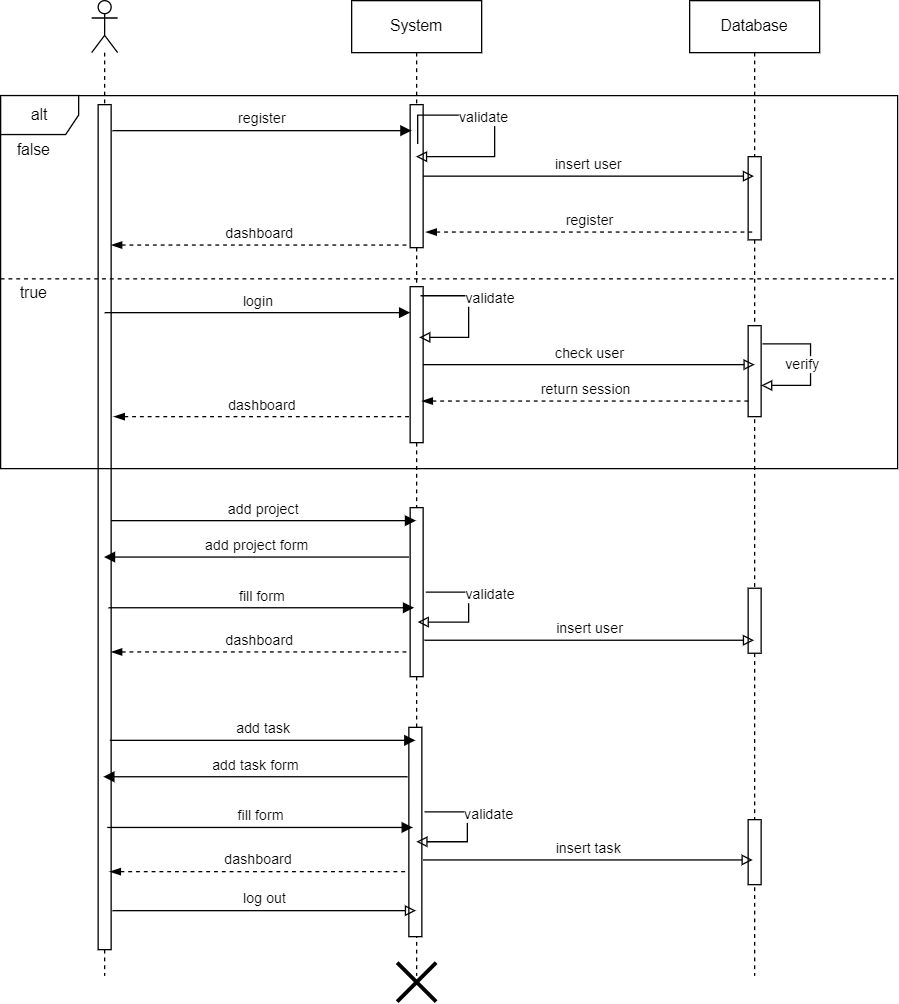

The diagram above was exported from draw.io. Its source (the exported page's mxGraphModel, read from the mxfile embedded in the PNG):
<mxGraphModel dx="1009" dy="-627" grid="1" gridSize="10" guides="1" tooltips="1" connect="1" arrows="1" fold="1" page="1" pageScale="1" pageWidth="827" pageHeight="1169" math="0" shadow="0">
  <root>
    <mxCell id="0" />
    <mxCell id="1" parent="0" />
    <mxCell id="lNXJ7w6aqfvHeKESrJs7-450" value="" style="shape=umlLifeline;perimeter=lifelinePerimeter;whiteSpace=wrap;html=1;container=1;dropTarget=0;collapsible=0;recursiveResize=0;outlineConnect=0;portConstraint=eastwest;newEdgeStyle={&quot;curved&quot;:0,&quot;rounded&quot;:0};participant=umlActor;" vertex="1" parent="1">
      <mxGeometry x="110" y="1390" width="20" height="750" as="geometry" />
    </mxCell>
    <mxCell id="lNXJ7w6aqfvHeKESrJs7-451" value="" style="html=1;points=[[0,0,0,0,5],[0,1,0,0,-5],[1,0,0,0,5],[1,1,0,0,-5]];perimeter=orthogonalPerimeter;outlineConnect=0;targetShapes=umlLifeline;portConstraint=eastwest;newEdgeStyle={&quot;curved&quot;:0,&quot;rounded&quot;:0};" vertex="1" parent="lNXJ7w6aqfvHeKESrJs7-450">
      <mxGeometry x="5" y="80" width="10" height="650" as="geometry" />
    </mxCell>
    <mxCell id="lNXJ7w6aqfvHeKESrJs7-452" value="System" style="shape=umlLifeline;perimeter=lifelinePerimeter;whiteSpace=wrap;html=1;container=1;dropTarget=0;collapsible=0;recursiveResize=0;outlineConnect=0;portConstraint=eastwest;newEdgeStyle={&quot;curved&quot;:0,&quot;rounded&quot;:0};" vertex="1" parent="1">
      <mxGeometry x="310" y="1390" width="100" height="750" as="geometry" />
    </mxCell>
    <mxCell id="lNXJ7w6aqfvHeKESrJs7-453" value="" style="html=1;points=[[0,0,0,0,5],[0,1,0,0,-5],[1,0,0,0,5],[1,1,0,0,-5]];perimeter=orthogonalPerimeter;outlineConnect=0;targetShapes=umlLifeline;portConstraint=eastwest;newEdgeStyle={&quot;curved&quot;:0,&quot;rounded&quot;:0};" vertex="1" parent="lNXJ7w6aqfvHeKESrJs7-452">
      <mxGeometry x="45" y="80" width="10" height="110" as="geometry" />
    </mxCell>
    <mxCell id="lNXJ7w6aqfvHeKESrJs7-454" value="" style="html=1;points=[[0,0,0,0,5],[0,1,0,0,-5],[1,0,0,0,5],[1,1,0,0,-5]];perimeter=orthogonalPerimeter;outlineConnect=0;targetShapes=umlLifeline;portConstraint=eastwest;newEdgeStyle={&quot;curved&quot;:0,&quot;rounded&quot;:0};" vertex="1" parent="lNXJ7w6aqfvHeKESrJs7-452">
      <mxGeometry x="45" y="390" width="10" height="130" as="geometry" />
    </mxCell>
    <mxCell id="lNXJ7w6aqfvHeKESrJs7-455" value="Database" style="shape=umlLifeline;perimeter=lifelinePerimeter;whiteSpace=wrap;html=1;container=1;dropTarget=0;collapsible=0;recursiveResize=0;outlineConnect=0;portConstraint=eastwest;newEdgeStyle={&quot;curved&quot;:0,&quot;rounded&quot;:0};" vertex="1" parent="1">
      <mxGeometry x="570" y="1390" width="100" height="750" as="geometry" />
    </mxCell>
    <mxCell id="lNXJ7w6aqfvHeKESrJs7-456" value="" style="html=1;points=[[0,0,0,0,5],[0,1,0,0,-5],[1,0,0,0,5],[1,1,0,0,-5]];perimeter=orthogonalPerimeter;outlineConnect=0;targetShapes=umlLifeline;portConstraint=eastwest;newEdgeStyle={&quot;curved&quot;:0,&quot;rounded&quot;:0};" vertex="1" parent="lNXJ7w6aqfvHeKESrJs7-455">
      <mxGeometry x="45" y="120" width="10" height="64" as="geometry" />
    </mxCell>
    <mxCell id="lNXJ7w6aqfvHeKESrJs7-457" value="" style="html=1;points=[[0,0,0,0,5],[0,1,0,0,-5],[1,0,0,0,5],[1,1,0,0,-5]];perimeter=orthogonalPerimeter;outlineConnect=0;targetShapes=umlLifeline;portConstraint=eastwest;newEdgeStyle={&quot;curved&quot;:0,&quot;rounded&quot;:0};" vertex="1" parent="lNXJ7w6aqfvHeKESrJs7-455">
      <mxGeometry x="45" y="452" width="10" height="50" as="geometry" />
    </mxCell>
    <mxCell id="lNXJ7w6aqfvHeKESrJs7-458" value="" style="html=1;points=[[0,0,0,0,5],[0,1,0,0,-5],[1,0,0,0,5],[1,1,0,0,-5]];perimeter=orthogonalPerimeter;outlineConnect=0;targetShapes=umlLifeline;portConstraint=eastwest;newEdgeStyle={&quot;curved&quot;:0,&quot;rounded&quot;:0};" vertex="1" parent="lNXJ7w6aqfvHeKESrJs7-455">
      <mxGeometry x="45" y="630" width="10" height="50" as="geometry" />
    </mxCell>
    <mxCell id="lNXJ7w6aqfvHeKESrJs7-459" value="register" style="html=1;verticalAlign=bottom;endArrow=block;curved=0;rounded=0;" edge="1" parent="1">
      <mxGeometry width="80" relative="1" as="geometry">
        <mxPoint x="126" y="1490" as="sourcePoint" />
        <mxPoint x="356" y="1490" as="targetPoint" />
      </mxGeometry>
    </mxCell>
    <mxCell id="lNXJ7w6aqfvHeKESrJs7-460" value="register" style="html=1;verticalAlign=bottom;endArrow=none;curved=0;rounded=0;startArrow=blockThin;startFill=1;endFill=0;dashed=1;" edge="1" parent="1">
      <mxGeometry width="80" relative="1" as="geometry">
        <mxPoint x="367" y="1568" as="sourcePoint" />
        <mxPoint x="619.5" y="1568" as="targetPoint" />
      </mxGeometry>
    </mxCell>
    <mxCell id="lNXJ7w6aqfvHeKESrJs7-461" value="validate" style="html=1;align=left;spacingLeft=2;endArrow=block;rounded=0;edgeStyle=orthogonalEdgeStyle;curved=0;rounded=0;exitX=0.508;exitY=0.147;exitDx=0;exitDy=0;exitPerimeter=0;endFill=0;" edge="1" parent="1" source="lNXJ7w6aqfvHeKESrJs7-452" target="lNXJ7w6aqfvHeKESrJs7-452">
      <mxGeometry x="-0.4262" y="-2" relative="1" as="geometry">
        <mxPoint x="440" y="1800" as="sourcePoint" />
        <Array as="points">
          <mxPoint x="420" y="1478" />
          <mxPoint x="420" y="1510" />
        </Array>
        <mxPoint x="430" y="1530" as="targetPoint" />
        <mxPoint as="offset" />
      </mxGeometry>
    </mxCell>
    <mxCell id="lNXJ7w6aqfvHeKESrJs7-462" value="insert user" style="html=1;verticalAlign=bottom;endArrow=block;curved=0;rounded=0;endFill=0;" edge="1" parent="1" source="lNXJ7w6aqfvHeKESrJs7-453" target="lNXJ7w6aqfvHeKESrJs7-455">
      <mxGeometry width="80" relative="1" as="geometry">
        <mxPoint x="370" y="1530" as="sourcePoint" />
        <mxPoint x="600" y="1530" as="targetPoint" />
      </mxGeometry>
    </mxCell>
    <mxCell id="lNXJ7w6aqfvHeKESrJs7-463" value="dashboard" style="html=1;verticalAlign=bottom;endArrow=none;curved=0;rounded=0;startArrow=blockThin;startFill=1;endFill=0;dashed=1;" edge="1" parent="1" source="lNXJ7w6aqfvHeKESrJs7-451">
      <mxGeometry width="80" relative="1" as="geometry">
        <mxPoint x="130" y="1578" as="sourcePoint" />
        <mxPoint x="353" y="1578" as="targetPoint" />
      </mxGeometry>
    </mxCell>
    <mxCell id="lNXJ7w6aqfvHeKESrJs7-464" value="alt" style="shape=umlFrame;whiteSpace=wrap;html=1;pointerEvents=0;" vertex="1" parent="1">
      <mxGeometry x="40" y="1463" width="690" height="287" as="geometry" />
    </mxCell>
    <mxCell id="lNXJ7w6aqfvHeKESrJs7-465" value="" style="line;strokeWidth=1;fillColor=none;align=left;verticalAlign=middle;spacingTop=-1;spacingLeft=3;spacingRight=3;rotatable=0;labelPosition=right;points=[];portConstraint=eastwest;strokeColor=inherit;dashed=1;" vertex="1" parent="1">
      <mxGeometry x="40" y="1600" width="690" height="8" as="geometry" />
    </mxCell>
    <mxCell id="lNXJ7w6aqfvHeKESrJs7-466" value="true" style="text;html=1;align=center;verticalAlign=middle;resizable=0;points=[];autosize=1;strokeColor=none;fillColor=none;" vertex="1" parent="1">
      <mxGeometry x="45" y="1600" width="40" height="30" as="geometry" />
    </mxCell>
    <mxCell id="lNXJ7w6aqfvHeKESrJs7-467" value="false" style="text;html=1;align=center;verticalAlign=middle;resizable=0;points=[];autosize=1;strokeColor=none;fillColor=none;" vertex="1" parent="1">
      <mxGeometry x="40" y="1490" width="50" height="30" as="geometry" />
    </mxCell>
    <mxCell id="lNXJ7w6aqfvHeKESrJs7-468" value="" style="html=1;points=[[0,0,0,0,5],[0,1,0,0,-5],[1,0,0,0,5],[1,1,0,0,-5]];perimeter=orthogonalPerimeter;outlineConnect=0;targetShapes=umlLifeline;portConstraint=eastwest;newEdgeStyle={&quot;curved&quot;:0,&quot;rounded&quot;:0};" vertex="1" parent="1">
      <mxGeometry x="355" y="1610" width="10" height="120" as="geometry" />
    </mxCell>
    <mxCell id="lNXJ7w6aqfvHeKESrJs7-469" value="login" style="html=1;verticalAlign=bottom;endArrow=block;curved=0;rounded=0;" edge="1" parent="1" target="lNXJ7w6aqfvHeKESrJs7-468">
      <mxGeometry width="80" relative="1" as="geometry">
        <mxPoint x="120" y="1630" as="sourcePoint" />
        <mxPoint x="200" y="1630" as="targetPoint" />
      </mxGeometry>
    </mxCell>
    <mxCell id="lNXJ7w6aqfvHeKESrJs7-470" value="validate" style="html=1;align=left;spacingLeft=2;endArrow=block;rounded=0;edgeStyle=orthogonalEdgeStyle;curved=0;rounded=0;exitX=0.508;exitY=0.147;exitDx=0;exitDy=0;exitPerimeter=0;endFill=0;" edge="1" parent="1">
      <mxGeometry x="-0.4262" y="-2" relative="1" as="geometry">
        <mxPoint x="363" y="1617" as="sourcePoint" />
        <Array as="points">
          <mxPoint x="400" y="1617" />
          <mxPoint x="400" y="1649" />
        </Array>
        <mxPoint x="362" y="1649" as="targetPoint" />
        <mxPoint as="offset" />
      </mxGeometry>
    </mxCell>
    <mxCell id="lNXJ7w6aqfvHeKESrJs7-471" value="" style="html=1;points=[[0,0,0,0,5],[0,1,0,0,-5],[1,0,0,0,5],[1,1,0,0,-5]];perimeter=orthogonalPerimeter;outlineConnect=0;targetShapes=umlLifeline;portConstraint=eastwest;newEdgeStyle={&quot;curved&quot;:0,&quot;rounded&quot;:0};" vertex="1" parent="1">
      <mxGeometry x="615" y="1640" width="10" height="70" as="geometry" />
    </mxCell>
    <mxCell id="lNXJ7w6aqfvHeKESrJs7-472" value="return session" style="html=1;verticalAlign=bottom;endArrow=none;curved=0;rounded=0;startArrow=blockThin;startFill=1;endFill=0;dashed=1;" edge="1" parent="1">
      <mxGeometry width="80" relative="1" as="geometry">
        <mxPoint x="364" y="1698" as="sourcePoint" />
        <mxPoint x="616.5" y="1698" as="targetPoint" />
      </mxGeometry>
    </mxCell>
    <mxCell id="lNXJ7w6aqfvHeKESrJs7-473" value="check user" style="html=1;verticalAlign=bottom;endArrow=block;curved=0;rounded=0;endFill=0;" edge="1" parent="1">
      <mxGeometry width="80" relative="1" as="geometry">
        <mxPoint x="365" y="1670" as="sourcePoint" />
        <mxPoint x="620" y="1670" as="targetPoint" />
      </mxGeometry>
    </mxCell>
    <mxCell id="lNXJ7w6aqfvHeKESrJs7-474" value="verify" style="html=1;align=left;spacingLeft=2;endArrow=block;rounded=0;edgeStyle=orthogonalEdgeStyle;curved=0;rounded=0;exitX=0.508;exitY=0.147;exitDx=0;exitDy=0;exitPerimeter=0;endFill=0;" edge="1" parent="1">
      <mxGeometry x="0.7196" y="-16" relative="1" as="geometry">
        <mxPoint x="626" y="1654" as="sourcePoint" />
        <Array as="points">
          <mxPoint x="663" y="1654" />
          <mxPoint x="663" y="1686" />
        </Array>
        <mxPoint x="625" y="1686" as="targetPoint" />
        <mxPoint as="offset" />
      </mxGeometry>
    </mxCell>
    <mxCell id="lNXJ7w6aqfvHeKESrJs7-475" value="dashboard" style="html=1;verticalAlign=bottom;endArrow=none;curved=0;rounded=0;startArrow=blockThin;startFill=1;endFill=0;dashed=1;" edge="1" parent="1">
      <mxGeometry width="80" relative="1" as="geometry">
        <mxPoint x="127" y="1710" as="sourcePoint" />
        <mxPoint x="355" y="1710" as="targetPoint" />
      </mxGeometry>
    </mxCell>
    <mxCell id="lNXJ7w6aqfvHeKESrJs7-476" value="add project" style="html=1;verticalAlign=bottom;endArrow=block;curved=0;rounded=0;" edge="1" parent="1" target="lNXJ7w6aqfvHeKESrJs7-452">
      <mxGeometry width="80" relative="1" as="geometry">
        <mxPoint x="125" y="1790" as="sourcePoint" />
        <mxPoint x="205" y="1790" as="targetPoint" />
      </mxGeometry>
    </mxCell>
    <mxCell id="lNXJ7w6aqfvHeKESrJs7-477" value="validate" style="html=1;align=left;spacingLeft=2;endArrow=block;rounded=0;edgeStyle=orthogonalEdgeStyle;curved=0;rounded=0;exitX=0.508;exitY=0.147;exitDx=0;exitDy=0;exitPerimeter=0;endFill=0;entryX=0.508;entryY=0.695;entryDx=0;entryDy=0;entryPerimeter=0;" edge="1" parent="1">
      <mxGeometry x="-0.4262" y="-2" relative="1" as="geometry">
        <mxPoint x="367" y="1845" as="sourcePoint" />
        <Array as="points">
          <mxPoint x="400" y="1845" />
          <mxPoint x="400" y="1868" />
        </Array>
        <mxPoint x="360.79999999999995" y="1868" as="targetPoint" />
        <mxPoint as="offset" />
      </mxGeometry>
    </mxCell>
    <mxCell id="lNXJ7w6aqfvHeKESrJs7-478" value="insert user" style="html=1;verticalAlign=bottom;endArrow=block;curved=0;rounded=0;endFill=0;" edge="1" parent="1">
      <mxGeometry width="80" relative="1" as="geometry">
        <mxPoint x="366" y="1882" as="sourcePoint" />
        <mxPoint x="619.5" y="1882" as="targetPoint" />
      </mxGeometry>
    </mxCell>
    <mxCell id="lNXJ7w6aqfvHeKESrJs7-479" value="dashboard" style="html=1;verticalAlign=bottom;endArrow=none;curved=0;rounded=0;startArrow=blockThin;startFill=1;endFill=0;dashed=1;" edge="1" parent="1">
      <mxGeometry width="80" relative="1" as="geometry">
        <mxPoint x="125" y="1891" as="sourcePoint" />
        <mxPoint x="353" y="1891" as="targetPoint" />
      </mxGeometry>
    </mxCell>
    <mxCell id="lNXJ7w6aqfvHeKESrJs7-480" value="add project form" style="html=1;verticalAlign=bottom;endArrow=none;curved=0;rounded=0;startArrow=block;startFill=1;endFill=0;" edge="1" parent="1" source="lNXJ7w6aqfvHeKESrJs7-450">
      <mxGeometry width="80" relative="1" as="geometry">
        <mxPoint x="274" y="1818" as="sourcePoint" />
        <mxPoint x="354" y="1818" as="targetPoint" />
      </mxGeometry>
    </mxCell>
    <mxCell id="lNXJ7w6aqfvHeKESrJs7-481" value="fill form" style="html=1;verticalAlign=bottom;endArrow=block;curved=0;rounded=0;" edge="1" parent="1">
      <mxGeometry width="80" relative="1" as="geometry">
        <mxPoint x="123" y="1857" as="sourcePoint" />
        <mxPoint x="358" y="1857" as="targetPoint" />
      </mxGeometry>
    </mxCell>
    <mxCell id="lNXJ7w6aqfvHeKESrJs7-482" value="" style="html=1;points=[[0,0,0,0,5],[0,1,0,0,-5],[1,0,0,0,5],[1,1,0,0,-5]];perimeter=orthogonalPerimeter;outlineConnect=0;targetShapes=umlLifeline;portConstraint=eastwest;newEdgeStyle={&quot;curved&quot;:0,&quot;rounded&quot;:0};" vertex="1" parent="1">
      <mxGeometry x="354" y="1949" width="10" height="161" as="geometry" />
    </mxCell>
    <mxCell id="lNXJ7w6aqfvHeKESrJs7-483" value="add task" style="html=1;verticalAlign=bottom;endArrow=block;curved=0;rounded=0;" edge="1" parent="1">
      <mxGeometry width="80" relative="1" as="geometry">
        <mxPoint x="124" y="1959" as="sourcePoint" />
        <mxPoint x="359" y="1959" as="targetPoint" />
      </mxGeometry>
    </mxCell>
    <mxCell id="lNXJ7w6aqfvHeKESrJs7-484" value="validate" style="html=1;align=left;spacingLeft=2;endArrow=block;rounded=0;edgeStyle=orthogonalEdgeStyle;curved=0;rounded=0;exitX=0.508;exitY=0.147;exitDx=0;exitDy=0;exitPerimeter=0;endFill=0;entryX=0.508;entryY=0.695;entryDx=0;entryDy=0;entryPerimeter=0;" edge="1" parent="1">
      <mxGeometry x="-0.4262" y="-2" relative="1" as="geometry">
        <mxPoint x="366" y="2014" as="sourcePoint" />
        <Array as="points">
          <mxPoint x="399" y="2014" />
          <mxPoint x="399" y="2037" />
        </Array>
        <mxPoint x="359.79999999999995" y="2037" as="targetPoint" />
        <mxPoint as="offset" />
      </mxGeometry>
    </mxCell>
    <mxCell id="lNXJ7w6aqfvHeKESrJs7-485" value="insert task" style="html=1;verticalAlign=bottom;endArrow=block;curved=0;rounded=0;endFill=0;" edge="1" parent="1">
      <mxGeometry width="80" relative="1" as="geometry">
        <mxPoint x="365" y="2051" as="sourcePoint" />
        <mxPoint x="618.5" y="2051" as="targetPoint" />
      </mxGeometry>
    </mxCell>
    <mxCell id="lNXJ7w6aqfvHeKESrJs7-486" value="dashboard" style="html=1;verticalAlign=bottom;endArrow=none;curved=0;rounded=0;startArrow=blockThin;startFill=1;endFill=0;dashed=1;" edge="1" parent="1">
      <mxGeometry width="80" relative="1" as="geometry">
        <mxPoint x="124" y="2060" as="sourcePoint" />
        <mxPoint x="352" y="2060" as="targetPoint" />
      </mxGeometry>
    </mxCell>
    <mxCell id="lNXJ7w6aqfvHeKESrJs7-487" value="add task form" style="html=1;verticalAlign=bottom;endArrow=none;curved=0;rounded=0;startArrow=block;startFill=1;endFill=0;" edge="1" parent="1">
      <mxGeometry width="80" relative="1" as="geometry">
        <mxPoint x="119" y="1987" as="sourcePoint" />
        <mxPoint x="353" y="1987" as="targetPoint" />
      </mxGeometry>
    </mxCell>
    <mxCell id="lNXJ7w6aqfvHeKESrJs7-488" value="fill form" style="html=1;verticalAlign=bottom;endArrow=block;curved=0;rounded=0;" edge="1" parent="1">
      <mxGeometry width="80" relative="1" as="geometry">
        <mxPoint x="122" y="2026" as="sourcePoint" />
        <mxPoint x="357" y="2026" as="targetPoint" />
      </mxGeometry>
    </mxCell>
    <mxCell id="lNXJ7w6aqfvHeKESrJs7-489" value="log out" style="html=1;verticalAlign=bottom;endArrow=block;curved=0;rounded=0;endFill=0;" edge="1" parent="1" target="lNXJ7w6aqfvHeKESrJs7-452">
      <mxGeometry width="80" relative="1" as="geometry">
        <mxPoint x="126" y="2090" as="sourcePoint" />
        <mxPoint x="206" y="2090" as="targetPoint" />
      </mxGeometry>
    </mxCell>
    <mxCell id="lNXJ7w6aqfvHeKESrJs7-490" value="" style="shape=umlDestroy;whiteSpace=wrap;html=1;strokeWidth=3;targetShapes=umlLifeline;" vertex="1" parent="1">
      <mxGeometry x="345" y="2130" width="30" height="30" as="geometry" />
    </mxCell>
  </root>
</mxGraphModel>